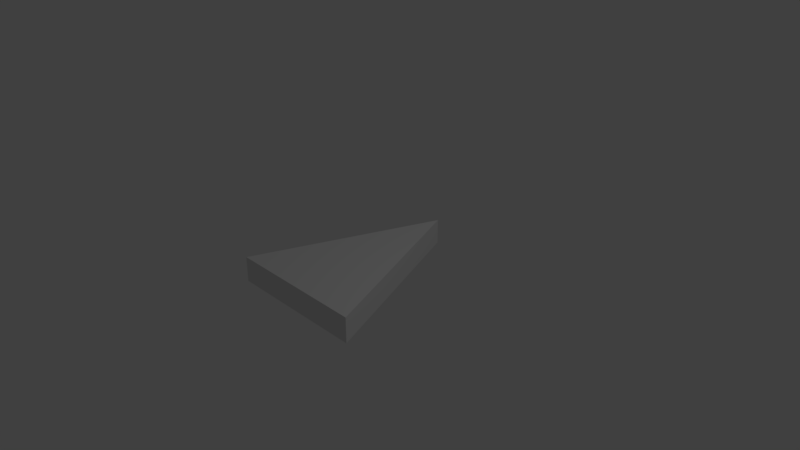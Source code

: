 # Source: ship_placeholder.blend  (saved by Blender 2.79.0; exported with 4.5.12 LTS)
import bpy
from mathutils import Matrix  # noqa: F401  (used for matrix-valued properties, if any)

bpy.ops.wm.read_factory_settings(use_empty=True)
scene = bpy.context.scene
scene.name = 'Scene'

# ---- collections
col_collection_1 = bpy.data.collections.new('Collection 1'); scene.collection.children.link(col_collection_1)

# ---- materials (node trees are filled in below, after node groups)
mat_material = bpy.data.materials.new('Material')
mat_material.alpha_threshold = 0.0
mat_material.use_transparent_shadow = False
mat_material.roughness = 0.5
mat_material.line_color = (0.0, 0.0, 0.0, 1.0)

# ---- material node trees

# ---- world
world_world = bpy.data.worlds.new('World'); scene.world = world_world
world_world.color = (0.05088, 0.05088, 0.05088)
world_world.use_sun_shadow = False
world_world.sun_shadow_jitter_overblur = 0.0
world_world.cycles.sampling_method = 'MANUAL'

# ---- cameras
cam_camera = bpy.data.cameras.new('Camera')
cam_camera.clip_end = 100.0
cam_camera.lens = 35.0
cam_camera.sensor_width = 32.0
cam_camera.sensor_height = 18.0
cam_camera.ortho_scale = 7.314
cam_camera.dof.focus_distance = 0.0
cam_camera.dof.aperture_fstop = 128.0

# ---- lights
light_lamp = bpy.data.lights.new('Lamp', 'POINT')
light_lamp.transmission_factor = 0.0
light_lamp.cutoff_distance = 30.0
light_lamp.energy = 100.0
light_lamp.shadow_buffer_clip_start = 1.001
light_lamp.shadow_soft_size = 0.1
light_lamp.shadow_maximum_resolution = 0.006
light_lamp.use_absolute_resolution = True

# ---- meshes
me_cube = bpy.data.meshes.new('Cube')
me_cube.from_pydata([(1.788e-07, 1.0, -1.0), (0.815, -1.0, -1.0), (-0.7258, -1.0, -1.0), (2.682e-07, 1.0, -0.7261), (0.815, -1.0, -0.7261), (-0.7258, -1.0, -0.7261)], [], [(0, 1, 2), (3, 5, 4), (0, 3, 4, 1), (1, 4, 5, 2), (2, 5, 3, 0)])
me_cube.materials.append(mat_material)
me_cube.use_remesh_preserve_volume = False
me_cube.use_remesh_preserve_attributes = False
me_cube.use_mirror_vertex_groups = False
me_cube.update()

# ---- objects
ob_cube = bpy.data.objects.new('Cube', me_cube)
ob_lamp = bpy.data.objects.new('Lamp', light_lamp)
ob_camera = bpy.data.objects.new('Camera', cam_camera)

# ---- transforms, parenting, visibility, modifiers, constraints
ob_cube.location = (0.0, 0.0, 0.9742)
ob_cube.scale = (1.26, 1.26, 1.26)
ob_cube.lock_rotations_4d = False
ob_cube.empty_display_type = 'ARROWS'
ob_cube.lineart.crease_threshold = 0.0
ob_lamp.location = (4.076, 1.005, 5.904)
ob_lamp.rotation_euler = (0.6503, 0.05522, 1.866)
ob_lamp.lock_rotations_4d = False
ob_lamp.empty_display_type = 'ARROWS'
ob_lamp.color = (0.0, 0.0, 0.0, 0.0)
ob_lamp.lineart.crease_threshold = 0.0
ob_camera.location = (7.481, -6.508, 5.344)
ob_camera.rotation_euler = (1.109, 0.0, 0.8149)
ob_camera.lock_rotations_4d = False
ob_camera.empty_display_type = 'ARROWS'
ob_camera.color = (0.0, 0.0, 0.0, 0.0)
ob_camera.display_type = 'WIRE'
ob_camera.lineart.crease_threshold = 0.0

# ---- collection membership
col_collection_1.objects.link(ob_cube)
col_collection_1.objects.link(ob_lamp)
col_collection_1.objects.link(ob_camera)

# ---- scene / render settings (as saved in the file)
scene.camera = ob_camera
scene.frame_start = 1; scene.frame_end = 250; scene.frame_set(1)
scene.render.engine = 'BLENDER_EEVEE_NEXT'
scene.render.resolution_percentage = 50
scene.render.dither_intensity = 0.0
scene.cycles.use_denoising = False
scene.cycles.samples = 128
scene.cycles.sampling_pattern = 'TABULATED_SOBOL'
scene.cycles.use_adaptive_sampling = False
scene.cycles.use_light_tree = False
scene.cycles.blur_glossy = 0.0
scene.cycles.sample_clamp_indirect = 0.0
scene.view_settings.view_transform = 'Standard'
bpy.context.view_layer.update()
